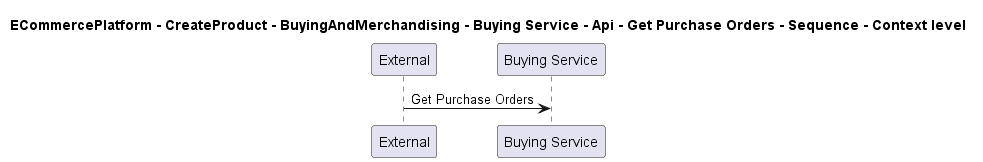

The diagram above was rendered by PlantUML. Its source (embedded in the PNG):
@startuml

title ECommercePlatform - CreateProduct - BuyingAndMerchandising - Buying Service - Api - Get Purchase Orders - Sequence - Context level

participant "External" as C4InterFlow.SoftwareSystems.ExternalSystem
participant "Buying Service" as ECommercePlatform.CreateProduct.BuyingAndMerchandising.SoftwareSystems.BuyingService

C4InterFlow.SoftwareSystems.ExternalSystem -> ECommercePlatform.CreateProduct.BuyingAndMerchandising.SoftwareSystems.BuyingService : Get Purchase Orders


@enduml